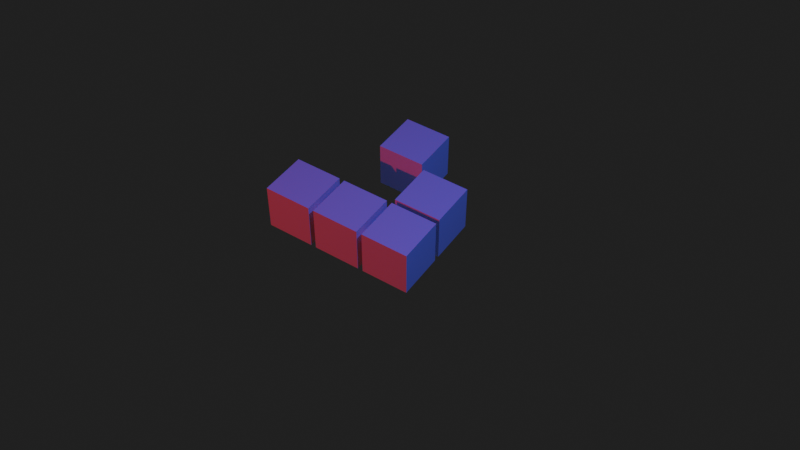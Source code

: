 # Source: Glider.blend  (saved by Blender 4.0.36; exported with 4.5.12 LTS)
import bpy
from mathutils import Matrix  # noqa: F401  (used for matrix-valued properties, if any)

bpy.ops.wm.read_factory_settings(use_empty=True)
scene = bpy.context.scene
scene.name = 'Scene'

# ---- collections
col_collection = bpy.data.collections.new('Collection'); scene.collection.children.link(col_collection)
col_cells = bpy.data.collections.new('Cells'); scene.collection.children.link(col_cells)

# ---- materials (node trees are filled in below, after node groups)
mat_material = bpy.data.materials.new('Material')
mat_material.alpha_threshold = 0.0
mat_material.use_transparent_shadow = False
mat_material.roughness = 0.5
mat_material.line_color = (0.0, 0.0, 0.0, 1.0)

# ---- material node trees
mat_material.use_nodes = True; mat_material.node_tree.nodes.clear()
_N = mat_material.node_tree.nodes; _L = mat_material.node_tree.links
n0 = _N.new('ShaderNodeOutputMaterial'); n0.name = 'Material Output'; n0.location = (300, 300)
n1 = _N.new('ShaderNodeBsdfPrincipled'); n1.name = 'Principled BSDF'; n1.location = (10, 300)
n1.inputs[3].default_value = 1.45
_L.new(n1.outputs[0], n0.inputs[0])
n0.is_active_output = True

# ---- world
world_world = bpy.data.worlds.new('World'); scene.world = world_world
world_world.use_nodes = True; world_world.node_tree.nodes.clear()
_N = world_world.node_tree.nodes; _L = world_world.node_tree.links
n0 = _N.new('ShaderNodeOutputWorld'); n0.name = 'World Output'; n0.location = (300, 300)
n1 = _N.new('ShaderNodeBackground'); n1.name = 'Background'; n1.location = (10, 300)
n1.inputs[0].default_value = (0.0205, 0.0205, 0.0205, 1.0)
_L.new(n1.outputs[0], n0.inputs[0])
n0.is_active_output = True
world_world.color = (0.05088, 0.05088, 0.05088)
world_world.use_sun_shadow = False
world_world.sun_shadow_jitter_overblur = 0.0

# ---- cameras
cam_camera = bpy.data.cameras.new('Camera')
cam_camera.clip_end = 100.0
cam_camera.ortho_scale = 7.314

# ---- lights
light_light = bpy.data.lights.new('Light', 'POINT')
light_light.color = (0.07163, 0.06786, 1.0)
light_light.transmission_factor = 0.0
light_light.use_soft_falloff = False
light_light.energy = 1000.0
light_light.shadow_soft_size = 0.1
light_light.shadow_maximum_resolution = 0.006
light_light.use_absolute_resolution = True
light_light_001 = bpy.data.lights.new('Light.001', 'POINT')
light_light_001.color = (1.0, 0.02361, 0.05391)
light_light_001.transmission_factor = 0.0
light_light_001.use_soft_falloff = False
light_light_001.energy = 1000.0
light_light_001.shadow_soft_size = 0.1
light_light_001.shadow_maximum_resolution = 0.006
light_light_001.use_absolute_resolution = True

# ---- meshes
me_cube = bpy.data.meshes.new('Cube')
me_cube.from_pydata([(1.0, 1.0, 1.0), (1.0, 1.0, -1.0), (1.0, -1.0, 1.0), (1.0, -1.0, -1.0), (-1.0, 1.0, 1.0), (-1.0, 1.0, -1.0), (-1.0, -1.0, 1.0), (-1.0, -1.0, -1.0)], [], [(0, 4, 6, 2), (3, 2, 6, 7), (7, 6, 4, 5), (5, 1, 3, 7), (1, 0, 2, 3), (5, 4, 0, 1)])
_uv = me_cube.uv_layers.new(name='UVMap')
_uv.uv.foreach_set('vector', [0.625, 0.5, 0.875, 0.5, 0.875, 0.75, 0.625, 0.75, 0.375, 0.75, 0.625, 0.75, 0.625, 1.0, 0.375, 1.0, 0.375, 0.0, 0.625, 0.0, 0.625, 0.25, 0.375, 0.25, 0.125, 0.5, 0.375, 0.5, 0.375, 0.75, 0.125, 0.75, 0.375, 0.5, 0.625, 0.5, 0.625, 0.75, 0.375, 0.75, 0.375, 0.25, 0.625, 0.25, 0.625, 0.5, 0.375, 0.5])
me_cube.materials.append(mat_material)
me_cube.use_mirror_vertex_groups = False
me_cube.update()

# ---- objects
ob_image = bpy.data.objects.new('Image', me_cube)
ob_light_back = bpy.data.objects.new('Light Back', light_light)
ob_camera = bpy.data.objects.new('Camera', cam_camera)
ob_info__5___2000 = bpy.data.objects.new('INFO: 5 / 2000', None)
ob_light_front = bpy.data.objects.new('Light Front', light_light_001)
ob_cell_001 = bpy.data.objects.new('Cell.001', me_cube)
ob_cell_002 = bpy.data.objects.new('Cell.002', me_cube)
ob_cell_003 = bpy.data.objects.new('Cell.003', me_cube)
ob_cell_004 = bpy.data.objects.new('Cell.004', me_cube)
ob_cell_005 = bpy.data.objects.new('Cell.005', me_cube)
ob_cell_006 = bpy.data.objects.new('Cell.006', me_cube)
ob_cell = bpy.data.objects.new('Cell', me_cube)

# ---- transforms, parenting, visibility, modifiers, constraints
ob_image.location = (15.0, 0.0, 0.0)
ob_image.lock_rotations_4d = False
ob_image.empty_display_type = 'ARROWS'
ob_image.lineart.crease_threshold = 0.0
ob_light_back.location = (4.076, 1.005, 5.904)
ob_light_back.rotation_euler = (0.6503, 0.05522, 1.866)
ob_light_back.lock_rotations_4d = False
ob_light_back.empty_display_type = 'ARROWS'
ob_light_back.color = (0.0, 0.0, 0.0, 0.0)
ob_light_back.lineart.crease_threshold = 0.0
ob_camera.location = (4.621, -3.885, 6.825)
ob_camera.rotation_euler = (0.7805, -3.296e-07, 0.5906)
ob_camera.lock_rotations_4d = False
ob_camera.empty_display_type = 'ARROWS'
ob_camera.color = (0.0, 0.0, 0.0, 0.0)
ob_camera.display_type = 'WIRE'
ob_camera.lineart.crease_threshold = 0.0
ob_info__5___2000.location = (1.5, 1.5, 0.75)
ob_info__5___2000.show_name = True
ob_info__5___2000.show_in_front = True
ob_light_front.location = (-2.442, -6.877, 3.015)
ob_light_front.rotation_euler = (0.6503, 0.05522, 1.866)
ob_light_front.lock_rotations_4d = False
ob_light_front.empty_display_type = 'ARROWS'
ob_light_front.color = (0.0, 0.0, 0.0, 0.0)
ob_light_front.lineart.crease_threshold = 0.0
ob_cell_001.location = (0.0, 1.5, 0.0)
ob_cell_001.scale = (0.225, 0.225, 0.225)
ob_cell_001.lock_rotations_4d = False
ob_cell_001.empty_display_type = 'ARROWS'
ob_cell_001.lineart.crease_threshold = 0.0
ob_cell_002.location = (0.5, 2.5, 0.0)
ob_cell_002.scale = (0.225, 0.225, 0.225)
ob_cell_002.lock_rotations_4d = False
ob_cell_002.empty_display_type = 'ARROWS'
ob_cell_002.lineart.crease_threshold = 0.0
ob_cell_003.location = (1.0, 2.0, 0.0)
ob_cell_003.scale = (0.225, 0.225, 0.225)
ob_cell_003.lock_rotations_4d = False
ob_cell_003.empty_display_type = 'ARROWS'
ob_cell_003.lineart.crease_threshold = 0.0
ob_cell_004.location = (0.5, 1.5, 0.0)
ob_cell_004.scale = (0.225, 0.225, 0.225)
ob_cell_004.lock_rotations_4d = False
ob_cell_004.empty_display_type = 'ARROWS'
ob_cell_004.lineart.crease_threshold = 0.0
ob_cell_005.location = (1.0, 1.5, 0.0)
ob_cell_005.scale = (0.225, 0.225, 0.225)
ob_cell_005.lock_rotations_4d = False
ob_cell_005.empty_display_type = 'ARROWS'
ob_cell_005.lineart.crease_threshold = 0.0
ob_cell_006.location = (0.0, 2.0, 0.0)
ob_cell_006.scale = (0.0, 0.0, 0.0)
ob_cell_006.lock_rotations_4d = False
ob_cell_006.empty_display_type = 'ARROWS'
ob_cell_006.lineart.crease_threshold = 0.0
ob_cell.location = (0.5, 1.0, 0.0)
ob_cell.scale = (0.0, 0.0, 0.0)
ob_cell.lock_rotations_4d = False
ob_cell.empty_display_type = 'ARROWS'
ob_cell.lineart.crease_threshold = 0.0

# ---- collection membership
col_collection.objects.link(ob_image)
col_collection.objects.link(ob_light_back)
col_collection.objects.link(ob_camera)
col_collection.objects.link(ob_info__5___2000)
col_collection.objects.link(ob_light_front)
col_cells.objects.link(ob_cell_001)
col_cells.objects.link(ob_cell_002)
col_cells.objects.link(ob_cell_003)
col_cells.objects.link(ob_cell_004)
col_cells.objects.link(ob_cell_005)
col_cells.objects.link(ob_cell_006)
col_cells.objects.link(ob_cell)

# ---- scene / render settings (as saved in the file)
scene.camera = ob_camera
scene.frame_start = 1; scene.frame_end = 100; scene.frame_set(1)
scene.render.engine = 'BLENDER_EEVEE_NEXT'
scene.render.image_settings.file_format = 'FFMPEG'
scene.render.image_settings.color_mode = 'RGB'
scene.render.resolution_percentage = 50
scene.cycles.sampling_pattern = 'TABULATED_SOBOL'
bpy.context.view_layer.update()
